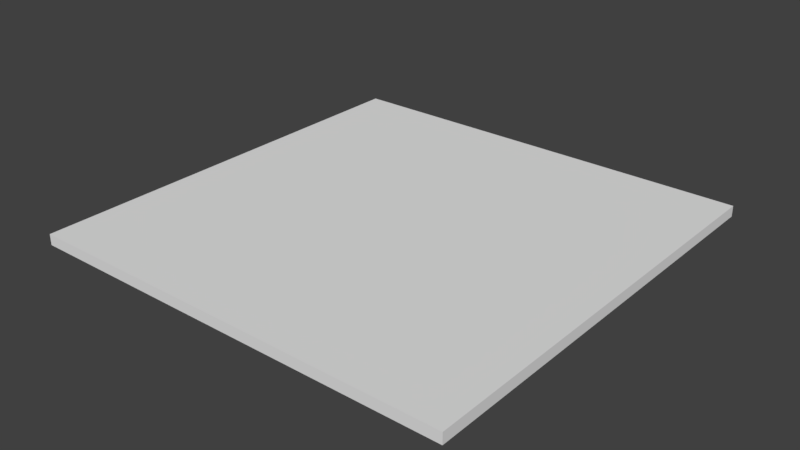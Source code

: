 # Source: Ceiling_2x2x0.15.blend  (saved by Blender 2.79.0; exported with 4.5.12 LTS)
import bpy
from mathutils import Matrix  # noqa: F401  (used for matrix-valued properties, if any)

bpy.ops.wm.read_factory_settings(use_empty=True)
scene = bpy.context.scene
scene.name = 'Scene'

# ---- collections
col_collection_1 = bpy.data.collections.new('Collection 1'); scene.collection.children.link(col_collection_1)

# ---- materials (node trees are filled in below, after node groups)
mat_whitewall = bpy.data.materials.new('WhiteWall')
mat_whitewall.alpha_threshold = 0.0
mat_whitewall.use_transparent_shadow = False
mat_whitewall.roughness = 0.5
mat_whitewall.specular_intensity = 0.0

# ---- material node trees

# ---- world
world_world = bpy.data.worlds.new('World'); scene.world = world_world
world_world.color = (0.05088, 0.05088, 0.05088)
world_world.use_sun_shadow = False
world_world.sun_shadow_jitter_overblur = 0.0
world_world.cycles.sampling_method = 'MANUAL'

# ---- meshes
me_ceiling_2x2x0_15 = bpy.data.meshes.new('Ceiling_2x2x0.15')
me_ceiling_2x2x0_15.from_pydata([(2.0, 8.742e-08, 2.0), (-4.451e-07, 8.742e-08, 2.0), (-1.788e-07, 1.042e-14, 2.384e-07), (2.0, 3.509e-14, 8.027e-07), (2.0, 0.05, 2.0), (-9.728e-07, 0.05, 2.0), (8.742e-09, 0.05, -2.186e-09), (2.0, 0.05, 5.025e-07)], [], [(0, 1, 2, 3), (4, 7, 6, 5), (0, 4, 5, 1), (1, 5, 6, 2), (2, 6, 7, 3), (4, 0, 3, 7)])
_uv = me_ceiling_2x2x0_15.uv_layers.new(name='UVMap')
_uv.uv.foreach_set('vector', [-0.02575, -0.004631, -0.02575, 0.9981, -1.028, 0.9981, -1.028, -0.004632, -0.0006776, -0.004631, 1.002, -0.004631, 1.002, 0.9981, -0.0006773, 0.9981, -0.02575, -0.004631, -0.0006776, -0.004631, -0.0006773, 0.9981, -0.02575, 0.9981, -0.02575, 0.9981, -0.0006773, 0.9981, -0.0006745, 2.001, -0.02574, 2.001, -1.028, 0.9981, -1.054, 0.9981, -1.054, -0.004632, -1.028, -0.004632, -0.0006776, -0.004631, -0.02575, -0.004631, -0.02574, -1.007, -0.0006752, -1.007])
me_ceiling_2x2x0_15.materials.append(mat_whitewall)
me_ceiling_2x2x0_15.use_remesh_preserve_volume = False
me_ceiling_2x2x0_15.use_remesh_preserve_attributes = False
me_ceiling_2x2x0_15.use_mirror_vertex_groups = False
me_ceiling_2x2x0_15.update()

# ---- objects
ob_ceiling_2x2x0_15 = bpy.data.objects.new('Ceiling_2x2x0.15', me_ceiling_2x2x0_15)

# ---- transforms, parenting, visibility, modifiers, constraints
ob_ceiling_2x2x0_15.location = (0.0, 0.0, 0.0)
ob_ceiling_2x2x0_15.rotation_euler = (1.571, 0.0, 0.0)
ob_ceiling_2x2x0_15.lock_rotations_4d = False
ob_ceiling_2x2x0_15.empty_display_type = 'ARROWS'
ob_ceiling_2x2x0_15.lineart.crease_threshold = 0.0

# ---- collection membership
col_collection_1.objects.link(ob_ceiling_2x2x0_15)

# ---- scene / render settings (as saved in the file)
scene.frame_start = 1; scene.frame_end = 250; scene.frame_set(79)
scene.render.engine = 'BLENDER_EEVEE_NEXT'
scene.render.resolution_percentage = 50
scene.render.dither_intensity = 0.0
scene.cycles.use_denoising = False
scene.cycles.samples = 128
scene.cycles.sampling_pattern = 'TABULATED_SOBOL'
scene.cycles.use_adaptive_sampling = False
scene.cycles.use_light_tree = False
scene.cycles.blur_glossy = 0.0
scene.cycles.sample_clamp_indirect = 0.0
scene.view_settings.view_transform = 'Standard'
bpy.context.view_layer.update()

# ---- added for rendering (the .blend has no active camera and no usable light): camera, sun
cam_auto = bpy.data.cameras.new('AutoCamera')
cam_auto.lens = 50.0
cam_auto.sensor_width = 36.0
cam_auto.clip_end = 1000.0
ob_auto_camera = bpy.data.objects.new('AutoCamera', cam_auto)
scene.collection.objects.link(ob_auto_camera)
ob_auto_camera.location = (3.61734, -4.14081, 2.11887)
ob_auto_camera.rotation_euler = (1.09748, -7.21219e-08, 0.694738)
scene.camera = ob_auto_camera
light_auto_sun = bpy.data.lights.new('AutoSun', 'SUN')
light_auto_sun.energy = 3.0
light_auto_sun.angle = 0.0523599
ob_auto_sun = bpy.data.objects.new('AutoSun', light_auto_sun)
scene.collection.objects.link(ob_auto_sun)
ob_auto_sun.rotation_euler = (0.872665, 0.174533, 0.523599)
bpy.context.view_layer.update()
